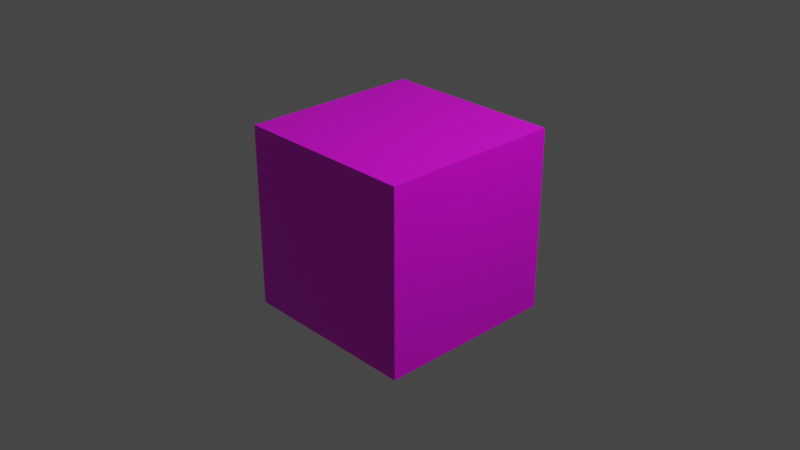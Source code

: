 # Source: block.blend  (saved by Blender 2.92.15; exported with 4.5.12 LTS)
import bpy
from mathutils import Matrix  # noqa: F401  (used for matrix-valued properties, if any)

bpy.ops.wm.read_factory_settings(use_empty=True)
scene = bpy.context.scene
scene.name = 'Scene'

# ---- collections
col_collection = bpy.data.collections.new('Collection'); scene.collection.children.link(col_collection)

# ---- images (referenced by path relative to the original .blend; pixels are not part of the script)
import os
ASSET_DIR = os.environ.get("B2B_ASSET_DIR", "")  # directory of the original .blend (textures are referenced by path, not embedded)
HERE = os.path.dirname(os.path.abspath(__file__))  # packed textures are extracted next to this script under _unpacked/

def load_image(name, relpath, width, height, colorspace="sRGB"):
    """Load a texture the original file referenced (path relative to the .blend, or extracted next to this script)."""
    p = next((c for c in (os.path.join(HERE, relpath), os.path.join(ASSET_DIR, relpath)) if relpath and os.path.exists(c)), "")
    if p:
        img = bpy.data.images.load(p, check_existing=True)
        img.name = name
    else:  # same state as the original file: an image datablock whose file is absent (Cycles renders it pink)
        img = bpy.data.images.new(name, width, height)
        img.source = "FILE"
        img.filepath = "//" + (relpath or name)
    img.colorspace_settings.name = colorspace
    return img
img_texturedblocks_png = load_image('texturedBlocks.png', 'texturedBlocks.png', 1024, 1024, 'sRGB')

# ---- materials (node trees are filled in below, after node groups)
mat_material = bpy.data.materials.new('Material')
mat_material.alpha_threshold = 0.0
mat_material.use_transparent_shadow = False
mat_material.line_color = (0.0, 0.0, 0.0, 1.0)

# ---- material node trees
mat_material.use_nodes = True; mat_material.node_tree.nodes.clear()
_N = mat_material.node_tree.nodes; _L = mat_material.node_tree.links
n0 = _N.new('ShaderNodeOutputMaterial'); n0.name = 'Material Output'; n0.location = (300, 300)
n1 = _N.new('ShaderNodeBsdfPrincipled'); n1.name = 'Principled BSDF'; n1.location = (10, 300)
n1.distribution = 'GGX'
n1.subsurface_method = 'BURLEY'
n1.inputs[2].default_value = 0.4
n1.inputs[3].default_value = 1.45
n1.inputs[27].default_value = (0.0, 0.0, 0.0, 1.0)
n1.inputs[28].default_value = 1.0
n2 = _N.new('ShaderNodeTexImage'); n2.name = 'Image Texture'; n2.location = (-495, 172)
n2.image = img_texturedblocks_png
_L.new(n1.outputs[0], n0.inputs[0])
_L.new(n2.outputs[0], n1.inputs[0])
n0.is_active_output = True

# ---- world
world_world = bpy.data.worlds.new('World'); scene.world = world_world
world_world.use_nodes = True; world_world.node_tree.nodes.clear()
_N = world_world.node_tree.nodes; _L = world_world.node_tree.links
n0 = _N.new('ShaderNodeOutputWorld'); n0.name = 'World Output'; n0.location = (300, 300)
n1 = _N.new('ShaderNodeBackground'); n1.name = 'Background'; n1.location = (10, 300)
n1.inputs[0].default_value = (0.05088, 0.05088, 0.05088, 1.0)
_L.new(n1.outputs[0], n0.inputs[0])
n0.is_active_output = True
world_world.color = (0.05088, 0.05088, 0.05088)
world_world.use_sun_shadow = False
world_world.sun_shadow_jitter_overblur = 0.0

# ---- cameras
cam_camera = bpy.data.cameras.new('Camera')
cam_camera.clip_end = 100.0
cam_camera.ortho_scale = 7.314

# ---- lights
light_light = bpy.data.lights.new('Light', 'POINT')
light_light.transmission_factor = 0.0
light_light.energy = 1000.0
light_light.shadow_soft_size = 0.1
light_light.shadow_maximum_resolution = 0.006
light_light.use_absolute_resolution = True

# ---- meshes
me_cube = bpy.data.meshes.new('Cube')
me_cube.from_pydata([(1.0, 1.0, 1.0), (1.0, 1.0, -1.0), (1.0, -1.0, 1.0), (1.0, -1.0, -1.0), (-1.0, 1.0, 1.0), (-1.0, 1.0, -1.0), (-1.0, -1.0, 1.0), (-1.0, -1.0, -1.0)], [], [(0, 4, 6, 2), (3, 2, 6, 7), (7, 6, 4, 5), (5, 1, 3, 7), (1, 0, 2, 3), (5, 4, 0, 1)])
_uv = me_cube.uv_layers.new(name='UVMap')
_uv.uv.foreach_set('vector', [0.5, 0.5, 1.0, 0.5, 1.0, 1.0, 0.5, 1.0, 0.5, 0.5, 0.5, 1.0, 0.0, 1.0, 1.49e-08, 0.5, 0.5, 0.5, 0.5, 1.0, 0.0, 1.0, 1.49e-08, 0.5, 0.5, 0.5, 1.0, 0.5, 1.0, 1.0, 0.5, 1.0, 0.5, 0.5, 0.5, 1.0, 0.0, 1.0, 1.49e-08, 0.5, 0.5, 0.5, 0.5, 1.0, 0.0, 1.0, 0.0, 0.5])
me_cube.materials.append(mat_material)
me_cube.use_remesh_preserve_volume = False
me_cube.use_remesh_preserve_attributes = False
me_cube.use_mirror_vertex_groups = False
me_cube.update()

# ---- objects
ob_cube = bpy.data.objects.new('Cube', me_cube)
ob_light = bpy.data.objects.new('Light', light_light)
ob_camera = bpy.data.objects.new('Camera', cam_camera)

# ---- transforms, parenting, visibility, modifiers, constraints
ob_cube.location = (0.0, 0.0, 0.0)
ob_cube.lock_rotations_4d = False
ob_cube.empty_display_type = 'ARROWS'
ob_cube.lineart.crease_threshold = 0.0
ob_light.location = (4.076, 1.005, 5.904)
ob_light.rotation_euler = (0.6503, 0.05522, 1.866)
ob_light.lock_rotations_4d = False
ob_light.empty_display_type = 'ARROWS'
ob_light.color = (0.0, 0.0, 0.0, 0.0)
ob_light.lineart.crease_threshold = 0.0
ob_camera.location = (7.359, -6.926, 4.958)
ob_camera.rotation_euler = (1.109, 0.0, 0.8149)
ob_camera.lock_rotations_4d = False
ob_camera.empty_display_type = 'ARROWS'
ob_camera.color = (0.0, 0.0, 0.0, 0.0)
ob_camera.display_type = 'WIRE'
ob_camera.lineart.crease_threshold = 0.0

# ---- collection membership
col_collection.objects.link(ob_cube)
col_collection.objects.link(ob_light)
col_collection.objects.link(ob_camera)

# ---- scene / render settings (as saved in the file)
scene.camera = ob_camera
scene.frame_start = 1; scene.frame_end = 250; scene.frame_set(1)
scene.render.engine = 'BLENDER_EEVEE_NEXT'
scene.cycles.use_denoising = False
scene.cycles.samples = 128
scene.cycles.sampling_pattern = 'TABULATED_SOBOL'
scene.cycles.use_adaptive_sampling = False
scene.cycles.use_light_tree = False
scene.view_settings.view_transform = 'Filmic'
bpy.context.view_layer.update()
